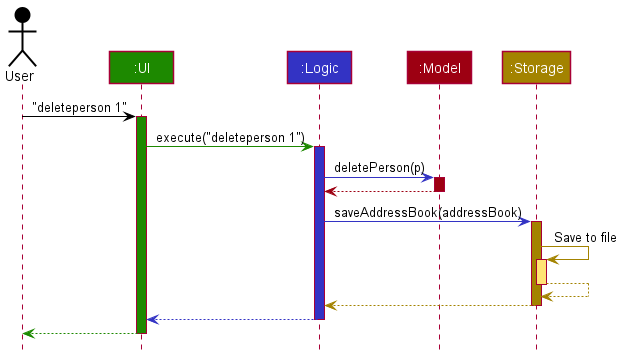

The diagram above was rendered by PlantUML. Its source (embedded in the PNG):
@startuml
!include style.puml

Actor User as user USER_COLOR
Participant ":UI" as ui UI_COLOR
Participant ":Logic" as logic LOGIC_COLOR
Participant ":Model" as model MODEL_COLOR
Participant ":Storage" as storage STORAGE_COLOR

user -[USER_COLOR]> ui : "deleteperson 1"
activate ui UI_COLOR

ui -[UI_COLOR]> logic : execute("deleteperson 1")
activate logic LOGIC_COLOR

logic -[LOGIC_COLOR]> model : deletePerson(p)
activate model MODEL_COLOR

model -[MODEL_COLOR]-> logic
deactivate model

logic -[LOGIC_COLOR]> storage : saveAddressBook(addressBook)
activate storage STORAGE_COLOR

storage -[STORAGE_COLOR]> storage : Save to file
activate storage STORAGE_COLOR_T1
storage --[STORAGE_COLOR]> storage
deactivate storage

storage --[STORAGE_COLOR]> logic
deactivate storage

logic --[LOGIC_COLOR]> ui
deactivate logic

ui--[UI_COLOR]> user
deactivate ui
@enduml